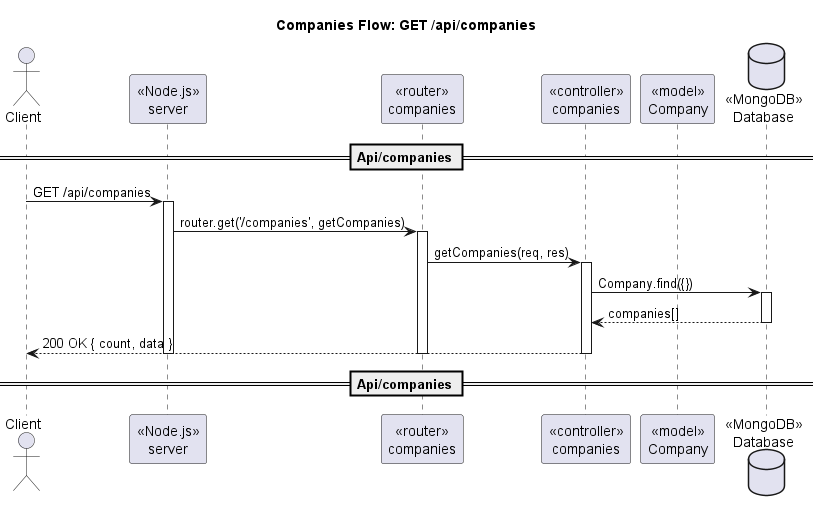

The diagram above was rendered by PlantUML. Its source (embedded in the PNG):
@startuml
title Companies Flow: GET /api/companies
actor Client
participant "«Node.js»\nserver" as Server
participant "«router»\ncompanies" as Router
participant "«controller»\ncompanies" as Ctrl
participant "«model»\nCompany" as CompanyModel
database "«MongoDB»\nDatabase" as DB

== Api/companies ==
Client -> Server : GET /api/companies
activate Server
Server -> Router : router.get('/companies', getCompanies)
activate Router
Router -> Ctrl : getCompanies(req, res)
activate Ctrl
Ctrl -> DB : Company.find({})
activate DB
DB --> Ctrl : companies[]
deactivate DB
Ctrl --> Client : 200 OK { count, data }
deactivate Ctrl
deactivate Router
deactivate Server
== Api/companies ==
@enduml